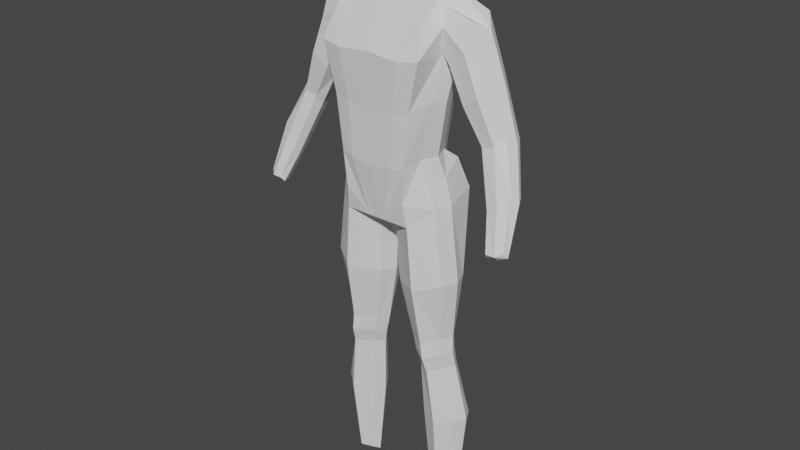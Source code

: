 # Source: Humanoid.blend  (saved by Blender 3.0.42; exported with 4.5.12 LTS)
import bpy
from mathutils import Matrix  # noqa: F401  (used for matrix-valued properties, if any)

bpy.ops.wm.read_factory_settings(use_empty=True)
scene = bpy.context.scene
scene.name = 'Scene'

# ---- collections
col_collection = bpy.data.collections.new('Collection'); scene.collection.children.link(col_collection)
col_refs = bpy.data.collections.new('Refs'); scene.collection.children.link(col_refs)

# ---- world
world_world = bpy.data.worlds.new('World'); scene.world = world_world
world_world.use_nodes = True; world_world.node_tree.nodes.clear()
_N = world_world.node_tree.nodes; _L = world_world.node_tree.links
n0 = _N.new('ShaderNodeOutputWorld'); n0.name = 'World Output'; n0.location = (300, 300)
n1 = _N.new('ShaderNodeBackground'); n1.name = 'Background'; n1.location = (10, 300)
n1.inputs[0].default_value = (0.05088, 0.05088, 0.05088, 1.0)
_L.new(n1.outputs[0], n0.inputs[0])
n0.is_active_output = True
world_world.color = (0.05088, 0.05088, 0.05088)
world_world.use_sun_shadow = False
world_world.sun_shadow_jitter_overblur = 0.0

# ---- meshes
me_cube_002 = bpy.data.meshes.new('Cube.002')
me_cube_002.from_pydata([(-1.118, -0.5819, -4.991), (-1.121, -0.7065, -1.288), (-1.121, 0.3511, -1.033), (0.0, 0.2448, -5.26), (0.0, 0.7358, 0.004815), (0.0, -0.7047, -5.443), (0.0, -0.9333, -0.5336), (-1.194, -0.384, -2.894), (-0.9887, -0.3658, -1.553), (-0.9887, 0.4328, -1.553), (-1.194, 0.4418, -2.876), (-1.322, 0.1847, -3.947), (0.0, -0.6911, -1.272), (0.0, -0.7274, -2.567), (0.0, -1.127, -3.899), (0.0, 0.9091, -1.272), (0.0, 0.9273, -2.549), (0.0, 1.0, -3.899), (-0.6699, 0.2448, -5.26), (-0.1917, -0.9395, -0.5517), (-0.1917, 0.744, -0.001563), (-0.6699, -0.7047, -5.443), (-0.7885, 1.0, -3.825), (-0.6107, 0.9273, -2.654), (-0.5406, 0.9091, -1.388), (-0.7885, -1.127, -3.825), (-0.6107, -0.7274, -2.673), (-0.5406, -0.6911, -1.388), (-0.3922, -0.5462, -6.459), (0.0, -0.5462, -6.459), (0.0, 0.2519, -5.872), (-0.3922, 0.2519, -5.872), (-1.485, -0.4969, 7.372), (-1.485, -0.2056, 7.372), (-0.9787, -0.4375, 7.368), (-0.9787, -0.1144, 7.368), (-1.295, -0.9319, -0.5339), (-1.295, 0.3273, -0.3943), (-0.2134, 0.3097, 0.3833), (-0.2134, -0.4726, 0.4121), (-1.357, -0.4217, 3.0), (-1.357, 0.08769, 2.979), (-0.5461, 0.1116, 3.116), (-0.5394, -0.4099, 3.151), (-1.377, -0.4965, 3.804), (-1.377, -0.0247, 3.815), (-0.7279, 0.02473, 3.912), (-0.7238, -0.4387, 3.912), (-1.516, 0.3213, 1.435), (-0.2801, 0.2737, 1.665), (-0.2722, -0.4584, 1.695), (-1.516, -0.4864, 1.445), (-1.652, -0.6928, 5.325), (-1.652, -0.08363, 5.305), (-0.8061, -0.02485, 5.358), (-0.8038, -0.5467, 5.384), (-1.367, 0.09186, 3.406), (-0.637, 0.1016, 3.523), (-0.6316, -0.4099, 3.54), (-1.367, -0.4332, 3.411), (-0.9921, 0.2595, -5.13), (-0.7484, -0.9292, -0.533), (-1.263, -1.106, -3.823), (-0.9767, -0.7531, -2.739), (-0.8011, -0.6937, -1.375), (-0.7857, 0.8155, -0.564), (-0.9979, -0.8011, -5.183), (-1.281, 0.9329, -3.895), (-1.002, 0.8694, -2.745), (-0.8504, 0.853, -1.422), (-1.236, -0.7309, 7.333), (-1.235, 0.01815, 7.331), (-0.8303, -0.983, 0.01607), (-0.8443, 0.728, 0.00677), (-0.9966, -0.7447, 3.075), (-1.02, 0.437, 3.064), (-1.097, -0.8054, 3.82), (-1.12, 0.3007, 3.896), (-0.9646, 0.7004, 1.568), (-0.9384, -0.8217, 1.575), (-1.278, -1.003, 5.348), (-1.284, 0.2319, 5.341), (-1.075, 0.4273, 3.492), (-1.049, -0.7489, 3.45), (-1.275, -0.07989, -1.054), (0.0, -0.09951, -0.1852), (-1.478, -0.1726, -3.825), (-1.348, 0.029, -2.857), (-1.144, 0.03336, -1.544), (-0.7575, -0.2053, -5.478), (-0.04754, -0.1034, -0.1861), (0.0, -0.05489, -6.291), (-0.4827, -0.07768, -6.272), (-1.622, -0.3509, 7.446), (-0.8463, -0.2753, 7.45), (-0.05784, -0.08025, 0.4056), (-1.448, -0.08096, -0.4242), (-0.3903, -0.1457, 3.165), (-1.512, -0.1669, 2.996), (-0.5718, -0.2053, 3.935), (-1.532, -0.2607, 3.794), (-1.671, -0.08244, 1.439), (-0.1215, -0.09017, 1.698), (-0.6496, -0.2847, 5.382), (-1.807, -0.3882, 5.307), (-1.523, -0.1707, 3.404), (-0.4828, -0.1513, 3.567), (-1.245, -0.3561, 7.488), (-1.072, -0.26, -5.291), (-1.389, 0.2644, -4.491), (0.0, -0.916, -4.671), (0.0, 0.6224, -4.579), (-0.7292, -0.916, -4.634), (-0.7292, 0.6224, -4.543), (-1.135, 0.5962, -4.602), (-1.128, -0.9537, -4.593), (-1.118, 0.07007, -4.925), (-1.322, -0.5485, -3.991), (-1.442, -0.2918, -5.131), (-1.389, -0.7204, -4.547), (-2.177, -0.2874, -4.47), (-1.92, -0.5775, -4.745), (-1.916, 0.2688, -4.064), (-1.879, 0.07452, -4.694), (-1.951, -0.716, -4.107), (-1.55, -0.5441, -3.716), (-1.567, -0.1682, -3.489), (-1.523, 0.1891, -3.682), (-2.931, -0.3047, -2.165), (-2.807, -0.5574, -2.214), (-2.648, 0.1326, -2.186), (-2.764, -0.1213, -2.392), (-2.685, -0.5211, -1.905), (-2.368, -0.3601, -1.91), (-2.303, -0.05061, -1.886), (-2.339, 0.1267, -2.118), (-3.03, -0.04242, -0.8076), (-3.393, 0.5457, -0.05861), (-3.335, 0.41, -0.1018), (-3.199, 0.7804, -0.1171), (-3.338, 0.6442, -0.2002), (-3.178, 0.4295, 0.03328), (-2.969, 0.5159, 0.005796), (-2.932, 0.6821, 0.009223), (-2.984, 0.7773, -0.1061), (-3.189, 0.6385, 0.00806), (-2.772, 0.0791, -0.7317), (-3.195, 0.2594, -1.302), (-3.322, 0.1209, -1.13), (-3.228, -0.06981, -1.167), (-3.002, 0.451, -1.019), (-2.751, 0.4466, -0.8889), (-2.723, 0.3128, -0.7131), (-2.299, -0.6762, -3.085), (-1.914, -0.4891, -2.845), (-2.29, 0.008439, -3.583), (-2.552, -0.3052, -3.434), (-2.337, -0.611, -3.522), (-2.259, 0.2569, -3.203), (-1.883, 0.2056, -2.932), (-1.891, -0.102, -2.695)], [], [(88, 84, 2, 9), (64, 61, 1, 8), (104, 52, 32, 93), (5, 21, 28, 29), (24, 20, 4, 15), (113, 22, 17, 111), (22, 23, 16, 17), (23, 24, 15, 16), (115, 62, 117, 119), (62, 63, 7, 117), (63, 64, 8, 7), (86, 87, 10, 11), (87, 88, 9, 10), (13, 12, 27, 26), (14, 13, 26, 25), (110, 14, 25, 112), (68, 69, 24, 23), (67, 68, 23, 22), (114, 67, 22, 113), (69, 65, 20, 24), (108, 89, 21, 66), (85, 90, 19, 6), (12, 6, 19, 27), (92, 91, 29, 28), (89, 18, 31, 92), (18, 3, 30, 31), (107, 93, 32, 70), (81, 53, 33, 71), (103, 54, 35, 94), (80, 55, 34, 70), (61, 19, 39, 72), (90, 20, 38, 95), (65, 2, 37, 73), (84, 1, 36, 96), (79, 50, 43, 74), (102, 49, 42, 97), (78, 48, 41, 75), (101, 51, 40, 98), (83, 58, 47, 76), (106, 57, 46, 99), (82, 56, 45, 77), (105, 59, 44, 100), (96, 36, 51, 101), (73, 37, 48, 78), (95, 38, 49, 102), (72, 39, 50, 79), (76, 47, 55, 80), (99, 46, 54, 103), (77, 45, 53, 81), (100, 44, 52, 104), (98, 40, 59, 105), (75, 41, 56, 82), (97, 42, 57, 106), (74, 43, 58, 83), (40, 74, 83, 59), (42, 75, 82, 57), (46, 77, 81, 54), (44, 76, 80, 52), (36, 72, 79, 51), (38, 73, 78, 49), (57, 82, 77, 46), (59, 83, 76, 44), (49, 78, 75, 42), (51, 79, 74, 40), (20, 65, 73, 38), (1, 61, 72, 36), (52, 80, 70, 32), (54, 81, 71, 35), (94, 107, 70, 34), (118, 108, 66, 0), (9, 2, 65, 69), (109, 11, 67, 114), (11, 10, 68, 67), (10, 9, 69, 68), (26, 27, 64, 63), (25, 26, 63, 62), (112, 25, 62, 115), (27, 19, 61, 64), (6, 12, 4, 85), (116, 60, 108, 118), (35, 71, 107, 94), (43, 97, 106, 58), (41, 98, 105, 56), (45, 100, 104, 53), (47, 99, 103, 55), (39, 95, 102, 50), (37, 96, 101, 48), (56, 105, 100, 45), (58, 106, 99, 47), (48, 101, 98, 41), (50, 102, 97, 43), (2, 84, 96, 37), (19, 90, 95, 39), (55, 103, 94, 34), (71, 33, 93, 107), (21, 89, 92, 28), (31, 30, 91, 92), (4, 20, 90, 85), (60, 18, 89, 108), (7, 8, 88, 87), (117, 7, 87, 86), (53, 104, 93, 33), (8, 1, 84, 88), (21, 112, 115, 66), (116, 109, 114, 60), (60, 114, 113, 18), (5, 110, 112, 21), (66, 115, 119, 0), (18, 113, 111, 3), (159, 158, 130, 135), (156, 157, 129, 128), (153, 154, 133, 132), (155, 156, 128, 131), (11, 109, 122, 127), (117, 86, 126, 125), (86, 11, 127, 126), (109, 116, 123, 122), (0, 119, 124, 121), (116, 118, 120, 123), (119, 117, 125, 124), (118, 0, 121, 120), (151, 150, 139, 144), (148, 149, 138, 137), (136, 146, 142, 141), (147, 148, 137, 140), (154, 160, 134, 133), (160, 159, 135, 134), (158, 155, 131, 130), (157, 153, 132, 129), (145, 143, 144, 139), (141, 142, 143, 145), (138, 141, 145, 137), (137, 145, 139, 140), (146, 152, 143, 142), (152, 151, 144, 143), (150, 147, 140, 139), (149, 136, 141, 138), (129, 132, 136, 149), (130, 131, 147, 150), (134, 135, 151, 152), (133, 134, 152, 146), (131, 128, 148, 147), (132, 133, 146, 136), (128, 129, 149, 148), (135, 130, 150, 151), (121, 124, 153, 157), (122, 123, 155, 158), (126, 127, 159, 160), (125, 126, 160, 154), (123, 120, 156, 155), (124, 125, 154, 153), (120, 121, 157, 156), (127, 122, 158, 159)])
_uv = me_cube_002.uv_layers.new(name='UVMap')
_uv.uv.foreach_set('vector', [0.5625, 0.125, 0.625, 0.125, 0.625, 0.25, 0.5625, 0.25, 0.5625, 0.9688, 0.625, 0.9688, 0.625, 1.0, 0.5625, 1.0, 0.625, 0.125, 0.625, 0.0, 0.625, 0.0, 0.625, 0.125, 0.375, 0.875, 0.375, 0.9375, 0.375, 0.9375, 0.375, 0.875, 0.5625, 0.3125, 0.625, 0.3125, 0.625, 0.375, 0.5625, 0.375, 0.4062, 0.3125, 0.4375, 0.3125, 0.4375, 0.375, 0.4062, 0.375, 0.4375, 0.3125, 0.5, 0.3125, 0.5, 0.375, 0.4375, 0.375, 0.5, 0.3125, 0.5625, 0.3125, 0.5625, 0.375, 0.5, 0.375, 0.4062, 0.9688, 0.4375, 0.9688, 0.4375, 1.0, 0.4062, 1.0, 0.4375, 0.9688, 0.5, 0.9688, 0.5, 1.0, 0.4375, 1.0, 0.5, 0.9688, 0.5625, 0.9688, 0.5625, 1.0, 0.5, 1.0, 0.4375, 0.125, 0.5, 0.125, 0.5, 0.25, 0.4375, 0.25, 0.5, 0.125, 0.5625, 0.125, 0.5625, 0.25, 0.5, 0.25, 0.5, 0.875, 0.5625, 0.875, 0.5625, 0.9375, 0.5, 0.9375, 0.4375, 0.875, 0.5, 0.875, 0.5, 0.9375, 0.4375, 0.9375, 0.4062, 0.875, 0.4375, 0.875, 0.4375, 0.9375, 0.4062, 0.9375, 0.5, 0.2812, 0.5625, 0.2812, 0.5625, 0.3125, 0.5, 0.3125, 0.4375, 0.2812, 0.5, 0.2812, 0.5, 0.3125, 0.4375, 0.3125, 0.4062, 0.2812, 0.4375, 0.2812, 0.4375, 0.3125, 0.4062, 0.3125, 0.5625, 0.2812, 0.625, 0.2812, 0.625, 0.3125, 0.5625, 0.3125, 0.1562, 0.625, 0.1875, 0.625, 0.1875, 0.75, 0.1562, 0.75, 0.75, 0.625, 0.8125, 0.625, 0.8125, 0.75, 0.75, 0.75, 0.5625, 0.875, 0.625, 0.875, 0.625, 0.9375, 0.5625, 0.9375, 0.1875, 0.625, 0.25, 0.625, 0.25, 0.75, 0.1875, 0.75, 0.1875, 0.625, 0.1875, 0.5, 0.1875, 0.5, 0.1875, 0.625, 0.375, 0.3125, 0.375, 0.375, 0.375, 0.375, 0.375, 0.3125, 0.8438, 0.625, 0.875, 0.625, 0.875, 0.75, 0.8438, 0.75, 0.625, 0.2812, 0.625, 0.25, 0.625, 0.25, 0.625, 0.2812, 0.8125, 0.625, 0.8125, 0.5, 0.8125, 0.5, 0.8125, 0.625, 0.625, 0.9688, 0.625, 0.9375, 0.625, 0.9375, 0.625, 0.9688, 0.625, 0.9688, 0.625, 0.9375, 0.625, 0.9375, 0.625, 0.9688, 0.8125, 0.625, 0.8125, 0.5, 0.8125, 0.5, 0.8125, 0.625, 0.625, 0.2812, 0.625, 0.25, 0.625, 0.25, 0.625, 0.2812, 0.625, 0.125, 0.625, 0.0, 0.625, 0.0, 0.625, 0.125, 0.625, 0.9688, 0.625, 0.9375, 0.625, 0.9375, 0.625, 0.9688, 0.8125, 0.625, 0.8125, 0.5, 0.8125, 0.5, 0.8125, 0.625, 0.625, 0.2812, 0.625, 0.25, 0.625, 0.25, 0.625, 0.2812, 0.625, 0.125, 0.625, 0.0, 0.625, 0.0, 0.625, 0.125, 0.625, 0.9688, 0.625, 0.9375, 0.625, 0.9375, 0.625, 0.9688, 0.8125, 0.625, 0.8125, 0.5, 0.8125, 0.5, 0.8125, 0.625, 0.625, 0.2812, 0.625, 0.25, 0.625, 0.25, 0.625, 0.2812, 0.625, 0.125, 0.625, 0.0, 0.625, 0.0, 0.625, 0.125, 0.625, 0.125, 0.625, 0.0, 0.625, 0.0, 0.625, 0.125, 0.625, 0.2812, 0.625, 0.25, 0.625, 0.25, 0.625, 0.2812, 0.8125, 0.625, 0.8125, 0.5, 0.8125, 0.5, 0.8125, 0.625, 0.625, 0.9688, 0.625, 0.9375, 0.625, 0.9375, 0.625, 0.9688, 0.625, 0.9688, 0.625, 0.9375, 0.625, 0.9375, 0.625, 0.9688, 0.8125, 0.625, 0.8125, 0.5, 0.8125, 0.5, 0.8125, 0.625, 0.625, 0.2812, 0.625, 0.25, 0.625, 0.25, 0.625, 0.2812, 0.625, 0.125, 0.625, 0.0, 0.625, 0.0, 0.625, 0.125, 0.625, 0.125, 0.625, 0.0, 0.625, 0.0, 0.625, 0.125, 0.625, 0.2812, 0.625, 0.25, 0.625, 0.25, 0.625, 0.2812, 0.8125, 0.625, 0.8125, 0.5, 0.8125, 0.5, 0.8125, 0.625, 0.625, 0.9688, 0.625, 0.9375, 0.625, 0.9375, 0.625, 0.9688, 0.625, 1.0, 0.625, 0.9688, 0.625, 0.9688, 0.625, 1.0, 0.625, 0.3125, 0.625, 0.2812, 0.625, 0.2812, 0.625, 0.3125, 0.625, 0.3125, 0.625, 0.2812, 0.625, 0.2812, 0.625, 0.3125, 0.625, 1.0, 0.625, 0.9688, 0.625, 0.9688, 0.625, 1.0, 0.625, 1.0, 0.625, 0.9688, 0.625, 0.9688, 0.625, 1.0, 0.625, 0.3125, 0.625, 0.2812, 0.625, 0.2812, 0.625, 0.3125, 0.625, 0.3125, 0.625, 0.2812, 0.625, 0.2812, 0.625, 0.3125, 0.625, 1.0, 0.625, 0.9688, 0.625, 0.9688, 0.625, 1.0, 0.625, 0.3125, 0.625, 0.2812, 0.625, 0.2812, 0.625, 0.3125, 0.625, 1.0, 0.625, 0.9688, 0.625, 0.9688, 0.625, 1.0, 0.625, 0.3125, 0.625, 0.2812, 0.625, 0.2812, 0.625, 0.3125, 0.625, 1.0, 0.625, 0.9688, 0.625, 0.9688, 0.625, 1.0, 0.625, 1.0, 0.625, 0.9688, 0.625, 0.9688, 0.625, 1.0, 0.625, 0.3125, 0.625, 0.2812, 0.625, 0.2812, 0.625, 0.3125, 0.8125, 0.625, 0.8438, 0.625, 0.8438, 0.75, 0.8125, 0.75, 0.125, 0.625, 0.1562, 0.625, 0.1562, 0.75, 0.125, 0.75, 0.5625, 0.25, 0.625, 0.25, 0.625, 0.2812, 0.5625, 0.2812, 0.4062, 0.25, 0.4375, 0.25, 0.4375, 0.2812, 0.4062, 0.2812, 0.4375, 0.25, 0.5, 0.25, 0.5, 0.2812, 0.4375, 0.2812, 0.5, 0.25, 0.5625, 0.25, 0.5625, 0.2812, 0.5, 0.2812, 0.5, 0.9375, 0.5625, 0.9375, 0.5625, 0.9688, 0.5, 0.9688, 0.4375, 0.9375, 0.5, 0.9375, 0.5, 0.9688, 0.4375, 0.9688, 0.4062, 0.9375, 0.4375, 0.9375, 0.4375, 0.9688, 0.4062, 0.9688, 0.5625, 0.9375, 0.625, 0.9375, 0.625, 0.9688, 0.5625, 0.9688, 0.625, 0.875, 0.5625, 0.875, 0.75, 0.5, 0.6875, 0.6875, 0.125, 0.5, 0.1562, 0.5, 0.1562, 0.625, 0.125, 0.625, 0.8125, 0.5, 0.8438, 0.5, 0.8438, 0.625, 0.8125, 0.625, 0.8125, 0.75, 0.8125, 0.625, 0.8125, 0.625, 0.8125, 0.75, 0.625, 0.25, 0.625, 0.125, 0.625, 0.125, 0.625, 0.25, 0.625, 0.25, 0.625, 0.125, 0.625, 0.125, 0.625, 0.25, 0.8125, 0.75, 0.8125, 0.625, 0.8125, 0.625, 0.8125, 0.75, 0.8125, 0.75, 0.8125, 0.625, 0.8125, 0.625, 0.8125, 0.75, 0.625, 0.25, 0.625, 0.125, 0.625, 0.125, 0.625, 0.25, 0.625, 0.25, 0.625, 0.125, 0.625, 0.125, 0.625, 0.25, 0.8125, 0.75, 0.8125, 0.625, 0.8125, 0.625, 0.8125, 0.75, 0.625, 0.25, 0.625, 0.125, 0.625, 0.125, 0.625, 0.25, 0.8125, 0.75, 0.8125, 0.625, 0.8125, 0.625, 0.8125, 0.75, 0.625, 0.25, 0.625, 0.125, 0.625, 0.125, 0.625, 0.25, 0.8125, 0.75, 0.8125, 0.625, 0.8125, 0.625, 0.8125, 0.75, 0.8125, 0.75, 0.8125, 0.625, 0.8125, 0.625, 0.8125, 0.75, 0.8438, 0.5, 0.875, 0.5, 0.875, 0.625, 0.8438, 0.625, 0.1875, 0.75, 0.1875, 0.625, 0.1875, 0.625, 0.1875, 0.75, 0.1875, 0.5, 0.25, 0.5, 0.25, 0.625, 0.1875, 0.625, 0.75, 0.5, 0.8125, 0.5, 0.8125, 0.625, 0.75, 0.625, 0.1562, 0.5, 0.1875, 0.5, 0.1875, 0.625, 0.1562, 0.625, 0.5, 0.0, 0.5625, 0.0, 0.5625, 0.125, 0.5, 0.125, 0.4375, 0.0, 0.5, 0.0, 0.5, 0.125, 0.4375, 0.125, 0.625, 0.25, 0.625, 0.125, 0.625, 0.125, 0.625, 0.25, 0.5625, 0.0, 0.625, 0.0, 0.625, 0.125, 0.5625, 0.125, 0.375, 0.9375, 0.4062, 0.9375, 0.4062, 0.9688, 0.375, 0.9688, 0.375, 0.25, 0.4062, 0.25, 0.4062, 0.2812, 0.375, 0.2812, 0.375, 0.2812, 0.4062, 0.2812, 0.4062, 0.3125, 0.375, 0.3125, 0.375, 0.875, 0.4062, 0.875, 0.4062, 0.9375, 0.375, 0.9375, 0.375, 0.9688, 0.4062, 0.9688, 0.4062, 1.0, 0.375, 1.0, 0.375, 0.3125, 0.4062, 0.3125, 0.4062, 0.375, 0.375, 0.375, 0.4375, 0.25, 0.4063, 0.25, 0.4062, 0.25, 0.4375, 0.25, 0.375, 0.125, 0.375, 0.0, 0.375, 0.0, 0.375, 0.125, 0.4062, 0.0, 0.4375, 0.0, 0.4375, 0.0, 0.4062, 0.0, 0.375, 0.25, 0.375, 0.125, 0.375, 0.125, 0.375, 0.25, 0.4375, 0.25, 0.4062, 0.25, 0.4062, 0.25, 0.4375, 0.25, 0.4375, 0.0, 0.4375, 0.125, 0.4375, 0.125, 0.4375, 0.0, 0.4375, 0.125, 0.4375, 0.25, 0.4375, 0.25, 0.4375, 0.125, 0.4062, 0.25, 0.375, 0.25, 0.375, 0.25, 0.4062, 0.25, 0.375, 0.0, 0.4062, 0.0, 0.4062, 0.0, 0.375, 0.0, 0.375, 0.25, 0.375, 0.125, 0.375, 0.125, 0.375, 0.25, 0.4062, 0.0, 0.4375, 0.0, 0.4375, 0.0, 0.4062, 0.0, 0.375, 0.125, 0.375, 0.0, 0.375, 0.0, 0.375, 0.125, 0.4375, 0.25, 0.4062, 0.25, 0.4062, 0.25, 0.4375, 0.25, 0.375, 0.125, 0.375, 0.0, 0.375, 0.0, 0.375, 0.125, 0.4062, 0.0, 0.4375, 0.0, 0.4375, 0.0, 0.4062, 0.0, 0.375, 0.25, 0.375, 0.125, 0.375, 0.125, 0.375, 0.25, 0.4375, 0.0, 0.4375, 0.125, 0.4375, 0.125, 0.4375, 0.0, 0.4375, 0.125, 0.4375, 0.25, 0.4375, 0.25, 0.4375, 0.125, 0.4063, 0.25, 0.375, 0.25, 0.375, 0.25, 0.4062, 0.25, 0.375, 0.0, 0.4062, 0.0, 0.4062, 0.0, 0.375, 0.0, 0.4062, 0.125, 0.4375, 0.125, 0.4375, 0.25, 0.4062, 0.25, 0.4062, 0.0, 0.4375, 0.0, 0.4375, 0.125, 0.4062, 0.125, 0.375, 0.0, 0.4062, 0.0, 0.4062, 0.125, 0.375, 0.125, 0.375, 0.125, 0.4062, 0.125, 0.4062, 0.25, 0.375, 0.25, 0.4375, 0.0, 0.4375, 0.125, 0.4375, 0.125, 0.4375, 0.0, 0.4375, 0.125, 0.4375, 0.25, 0.4375, 0.25, 0.4375, 0.125, 0.4062, 0.25, 0.375, 0.25, 0.375, 0.25, 0.4062, 0.25, 0.375, 0.0, 0.4062, 0.0, 0.4062, 0.0, 0.375, 0.0, 0.375, 0.0, 0.4062, 0.0, 0.4062, 0.0, 0.375, 0.0, 0.4062, 0.25, 0.375, 0.25, 0.375, 0.25, 0.4062, 0.25, 0.4375, 0.125, 0.4375, 0.25, 0.4375, 0.25, 0.4375, 0.125, 0.4375, 0.0, 0.4375, 0.125, 0.4375, 0.125, 0.4375, 0.0, 0.375, 0.25, 0.375, 0.125, 0.375, 0.125, 0.375, 0.25, 0.4062, 0.0, 0.4375, 0.0, 0.4375, 0.0, 0.4062, 0.0, 0.375, 0.125, 0.375, 0.0, 0.375, 0.0, 0.375, 0.125, 0.4375, 0.25, 0.4062, 0.25, 0.4062, 0.25, 0.4375, 0.25, 0.375, 0.0, 0.4062, 0.0, 0.4062, 0.0, 0.375, 0.0, 0.4062, 0.25, 0.375, 0.25, 0.375, 0.25, 0.4063, 0.25, 0.4375, 0.125, 0.4375, 0.25, 0.4375, 0.25, 0.4375, 0.125, 0.4375, 0.0, 0.4375, 0.125, 0.4375, 0.125, 0.4375, 0.0, 0.375, 0.25, 0.375, 0.125, 0.375, 0.125, 0.375, 0.25, 0.4062, 0.0, 0.4375, 0.0, 0.4375, 0.0, 0.4062, 0.0, 0.375, 0.125, 0.375, 0.0, 0.375, 0.0, 0.375, 0.125, 0.4375, 0.25, 0.4062, 0.25, 0.4063, 0.25, 0.4375, 0.25])
me_cube_002.use_remesh_fix_poles = True
me_cube_002.use_remesh_preserve_attributes = False
me_cube_002.update()

# ---- objects
ob_cube = bpy.data.objects.new('Cube', me_cube_002)
ob_empty = bpy.data.objects.new('Empty', None)
ob_empty_001 = bpy.data.objects.new('Empty.001', None)

# ---- transforms, parenting, visibility, modifiers, constraints
ob_cube.location = (0.0, 0.0, 0.0)
ob_cube.scale = (-0.2939, -0.2939, -0.2939)
_m = ob_cube.modifiers.new('Mirror', 'MIRROR')
_m.use_clip = True
ob_empty.location = (0.0, 0.0, 0.0)
ob_empty.rotation_euler = (1.571, -0.0, -0.0)
ob_empty.empty_display_type = 'IMAGE'
ob_empty.empty_display_size = 5.0
ob_empty.empty_image_depth = 'BACK'
ob_empty.show_empty_image_perspective = False
ob_empty.empty_image_side = 'FRONT'
ob_empty_001.location = (0.0, 0.0, 0.0)
ob_empty_001.rotation_euler = (1.571, -0.0, 1.571)
ob_empty_001.empty_display_type = 'IMAGE'
ob_empty_001.empty_display_size = 5.0
ob_empty_001.empty_image_depth = 'BACK'
ob_empty_001.show_empty_image_perspective = False
ob_empty_001.empty_image_side = 'FRONT'

# ---- collection membership
col_collection.objects.link(ob_cube)
col_refs.objects.link(ob_empty)
col_refs.objects.link(ob_empty_001)

# ---- scene / render settings (as saved in the file)
scene.frame_start = 1; scene.frame_end = 250; scene.frame_set(1)
scene.render.engine = 'BLENDER_EEVEE_NEXT'
scene.cycles.sampling_pattern = 'TABULATED_SOBOL'
scene.cycles.use_light_tree = False
scene.view_settings.view_transform = 'Filmic'
bpy.context.view_layer.update()

# ---- added for rendering (the .blend has no active camera and no usable light): camera, sun
cam_auto = bpy.data.cameras.new('AutoCamera')
cam_auto.lens = 50.0
cam_auto.sensor_width = 36.0
cam_auto.clip_end = 1000.0
ob_auto_camera = bpy.data.objects.new('AutoCamera', cam_auto)
scene.collection.objects.link(ob_auto_camera)
ob_auto_camera.location = (4.25641, -5.08901, 3.25399)
ob_auto_camera.rotation_euler = (1.09748, -7.21219e-08, 0.694738)
scene.camera = ob_auto_camera
light_auto_sun = bpy.data.lights.new('AutoSun', 'SUN')
light_auto_sun.energy = 3.0
light_auto_sun.angle = 0.0523599
ob_auto_sun = bpy.data.objects.new('AutoSun', light_auto_sun)
scene.collection.objects.link(ob_auto_sun)
ob_auto_sun.rotation_euler = (0.872665, 0.174533, 0.523599)
bpy.context.view_layer.update()
